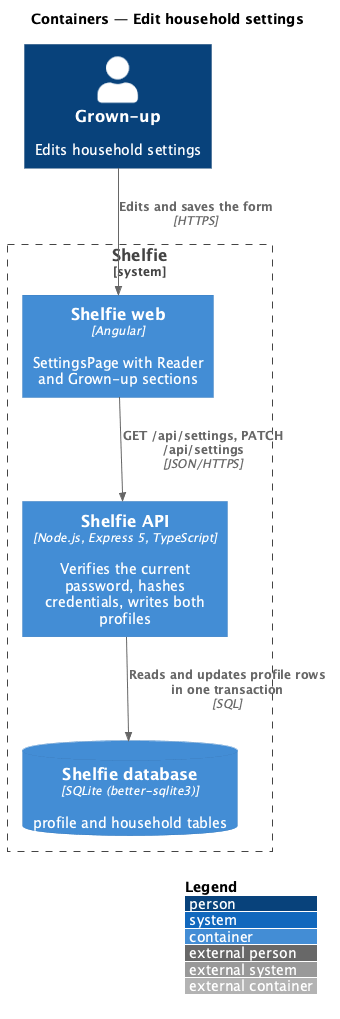

The diagram above was rendered by PlantUML. Its source (embedded in the PNG):
@startuml
!include <C4/C4_Container>
LAYOUT_WITH_LEGEND()
title Containers — Edit household settings

Person(grownUp, "Grown-up", "Edits household settings")
System_Boundary(shelfie, "Shelfie") {
  Container(web, "Shelfie web", "Angular", "SettingsPage with Reader and Grown-up sections")
  Container(api, "Shelfie API", "Node.js, Express 5, TypeScript", "Verifies the current password, hashes credentials, writes both profiles")
  ContainerDb(db, "Shelfie database", "SQLite (better-sqlite3)", "profile and household tables")
}
Rel(grownUp, web, "Edits and saves the form", "HTTPS")
Rel(web, api, "GET /api/settings, PATCH /api/settings", "JSON/HTTPS")
Rel(api, db, "Reads and updates profile rows in one transaction", "SQL")
@enduml